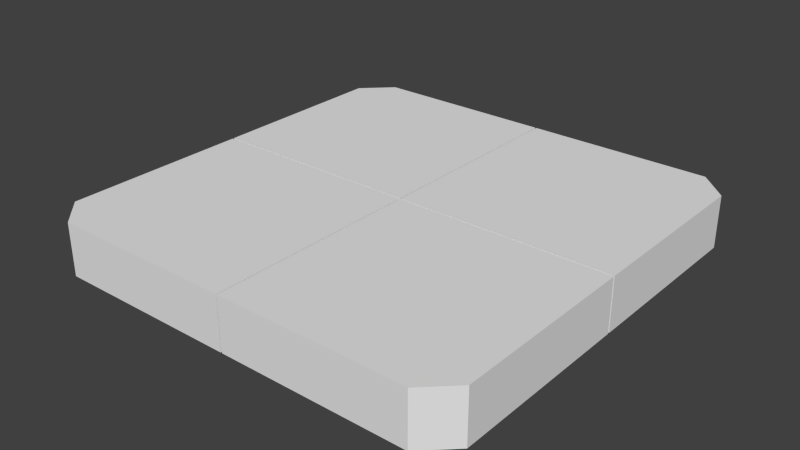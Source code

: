 # Source: tile.blend  (saved by Blender 2.72.0; exported with 4.5.12 LTS)
import bpy
from mathutils import Matrix  # noqa: F401  (used for matrix-valued properties, if any)

bpy.ops.wm.read_factory_settings(use_empty=True)
scene = bpy.context.scene
scene.name = 'Scene'

# ---- collections
col_collection_1 = bpy.data.collections.new('Collection 1'); scene.collection.children.link(col_collection_1)

# ---- materials (node trees are filled in below, after node groups)
mat_material = bpy.data.materials.new('Material')
mat_material.alpha_threshold = 0.0
mat_material.use_transparent_shadow = False
mat_material.roughness = 0.5
mat_material.line_color = (0.0, 0.0, 0.0, 1.0)

# ---- material node trees

# ---- world
world_world = bpy.data.worlds.new('World'); scene.world = world_world
world_world.color = (0.05088, 0.05088, 0.05088)
world_world.use_sun_shadow = False
world_world.sun_shadow_jitter_overblur = 0.0
world_world.cycles.sampling_method = 'MANUAL'
world_world.cycles.sample_map_resolution = 256

# ---- meshes
me_cube = bpy.data.meshes.new('Cube')
me_cube.from_pydata([(1.0, -0.004426, -0.002802), (0.003535, -1.0, -0.002802), (0.003535, -0.004426, -0.002802), (1.0, -0.004427, 0.2397), (0.003535, -1.0, 0.2397), (0.003535, -0.004426, 0.2397), (1.0, -0.8695, -0.002802), (0.8646, -1.0, -0.002802), (1.0, -0.8695, 0.2397), (0.8646, -1.0, 0.2397)], [], [(7, 9, 4, 1), (1, 4, 5, 2), (3, 0, 2, 5), (3, 5, 4, 9, 8), (7, 6, 8, 9), (0, 6, 7, 1, 2), (0, 3, 8, 6)])
me_cube.materials.append(mat_material)
me_cube.use_remesh_preserve_volume = False
me_cube.use_remesh_preserve_attributes = False
me_cube.use_mirror_vertex_groups = False
me_cube.update()

# ---- objects
ob_cube = bpy.data.objects.new('Cube', me_cube)

# ---- transforms, parenting, visibility, modifiers, constraints
ob_cube.location = (0.0, 0.0, 0.0)
ob_cube.lock_rotations_4d = False
ob_cube.empty_display_type = 'ARROWS'
ob_cube.lineart.crease_threshold = 0.0
_m = ob_cube.modifiers.new('Mirror', 'MIRROR')
_m.use_axis = (True, True, False)

# ---- collection membership
col_collection_1.objects.link(ob_cube)

# ---- scene / render settings (as saved in the file)
scene.frame_start = 1; scene.frame_end = 250; scene.frame_set(1)
scene.render.engine = 'BLENDER_EEVEE_NEXT'
scene.render.resolution_percentage = 50
scene.render.dither_intensity = 0.0
scene.cycles.use_denoising = False
scene.cycles.samples = 10
scene.cycles.sampling_pattern = 'TABULATED_SOBOL'
scene.cycles.light_sampling_threshold = 0.0
scene.cycles.use_adaptive_sampling = False
scene.cycles.use_light_tree = False
scene.cycles.blur_glossy = 0.0
scene.cycles.pixel_filter_type = 'GAUSSIAN'
scene.cycles.sample_clamp_indirect = 0.0
scene.view_settings.view_transform = 'Standard'
bpy.context.view_layer.update()

# ---- added for rendering (the .blend has no active camera and no usable light): camera, sun
cam_auto = bpy.data.cameras.new('AutoCamera')
cam_auto.lens = 50.0
cam_auto.sensor_width = 36.0
cam_auto.clip_end = 1000.0
ob_auto_camera = bpy.data.objects.new('AutoCamera', cam_auto)
scene.collection.objects.link(ob_auto_camera)
ob_auto_camera.location = (2.62654, -3.15184, 2.21969)
ob_auto_camera.rotation_euler = (1.09748, -7.21219e-08, 0.694738)
scene.camera = ob_auto_camera
light_auto_sun = bpy.data.lights.new('AutoSun', 'SUN')
light_auto_sun.energy = 3.0
light_auto_sun.angle = 0.0523599
ob_auto_sun = bpy.data.objects.new('AutoSun', light_auto_sun)
scene.collection.objects.link(ob_auto_sun)
ob_auto_sun.rotation_euler = (0.872665, 0.174533, 0.523599)
bpy.context.view_layer.update()
